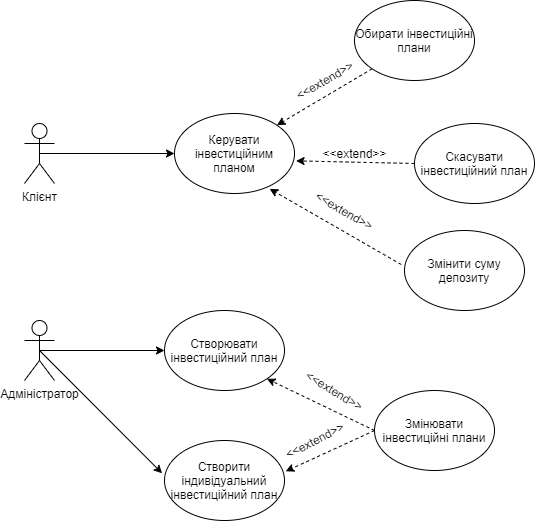

The diagram above was exported from draw.io. Its source (the exported page's mxGraphModel, read from the mxfile embedded in the PNG):
<mxGraphModel dx="998" dy="548" grid="1" gridSize="10" guides="1" tooltips="1" connect="1" arrows="1" fold="1" page="1" pageScale="1" pageWidth="1169" pageHeight="826" background="#ffffff" math="0" shadow="0">
  <root>
    <mxCell id="0" />
    <mxCell id="1" parent="0" />
    <mxCell id="smQaHztsF6eJxQDhP56q-41" value="Клієнт" style="shape=umlActor;verticalLabelPosition=bottom;verticalAlign=top;html=1;outlineConnect=0;" vertex="1" parent="1">
      <mxGeometry x="380" y="353" width="30" height="60" as="geometry" />
    </mxCell>
    <mxCell id="smQaHztsF6eJxQDhP56q-42" value="Адміністратор" style="shape=umlActor;verticalLabelPosition=bottom;verticalAlign=top;html=1;outlineConnect=0;" vertex="1" parent="1">
      <mxGeometry x="380" y="550" width="30" height="60" as="geometry" />
    </mxCell>
    <mxCell id="smQaHztsF6eJxQDhP56q-48" value="" style="endArrow=classic;html=1;exitX=0.5;exitY=0.5;exitDx=0;exitDy=0;exitPerimeter=0;" edge="1" parent="1" source="smQaHztsF6eJxQDhP56q-41" target="smQaHztsF6eJxQDhP56q-49">
      <mxGeometry width="50" height="50" relative="1" as="geometry">
        <mxPoint x="570" y="410" as="sourcePoint" />
        <mxPoint x="520" y="383" as="targetPoint" />
      </mxGeometry>
    </mxCell>
    <mxCell id="smQaHztsF6eJxQDhP56q-49" value="Керувати інвестиційним планом" style="ellipse;whiteSpace=wrap;html=1;" vertex="1" parent="1">
      <mxGeometry x="530" y="343" width="120" height="80" as="geometry" />
    </mxCell>
    <mxCell id="smQaHztsF6eJxQDhP56q-50" value="" style="endArrow=classic;html=1;entryX=1;entryY=0;entryDx=0;entryDy=0;exitX=0;exitY=1;exitDx=0;exitDy=0;dashed=1;" edge="1" parent="1" source="smQaHztsF6eJxQDhP56q-51" target="smQaHztsF6eJxQDhP56q-49">
      <mxGeometry width="50" height="50" relative="1" as="geometry">
        <mxPoint x="730" y="260" as="sourcePoint" />
        <mxPoint x="830" y="240" as="targetPoint" />
      </mxGeometry>
    </mxCell>
    <mxCell id="smQaHztsF6eJxQDhP56q-51" value="Обирати інвестиційні плани" style="ellipse;whiteSpace=wrap;html=1;" vertex="1" parent="1">
      <mxGeometry x="710" y="230" width="120" height="80" as="geometry" />
    </mxCell>
    <mxCell id="smQaHztsF6eJxQDhP56q-52" value="&amp;lt;&amp;lt;extend&amp;gt;&amp;gt;" style="text;html=1;align=center;verticalAlign=middle;resizable=0;points=[];autosize=1;rotation=-30;" vertex="1" parent="1">
      <mxGeometry x="640" y="300" width="80" height="20" as="geometry" />
    </mxCell>
    <mxCell id="smQaHztsF6eJxQDhP56q-53" value="" style="endArrow=classic;html=1;dashed=1;entryX=1.013;entryY=0.592;entryDx=0;entryDy=0;entryPerimeter=0;exitX=0;exitY=0.5;exitDx=0;exitDy=0;" edge="1" parent="1" source="smQaHztsF6eJxQDhP56q-54" target="smQaHztsF6eJxQDhP56q-49">
      <mxGeometry width="50" height="50" relative="1" as="geometry">
        <mxPoint x="800" y="390" as="sourcePoint" />
        <mxPoint x="820" y="413" as="targetPoint" />
      </mxGeometry>
    </mxCell>
    <mxCell id="smQaHztsF6eJxQDhP56q-54" value="Скасувати інвестиційний план" style="ellipse;whiteSpace=wrap;html=1;" vertex="1" parent="1">
      <mxGeometry x="770" y="353" width="120" height="80" as="geometry" />
    </mxCell>
    <mxCell id="smQaHztsF6eJxQDhP56q-56" value="&amp;lt;&amp;lt;extend&amp;gt;&amp;gt;" style="text;html=1;align=center;verticalAlign=middle;resizable=0;points=[];autosize=1;" vertex="1" parent="1">
      <mxGeometry x="670" y="373" width="80" height="20" as="geometry" />
    </mxCell>
    <mxCell id="smQaHztsF6eJxQDhP56q-58" value="" style="endArrow=classic;html=1;dashed=1;entryX=0.793;entryY=0.942;entryDx=0;entryDy=0;entryPerimeter=0;exitX=-0.027;exitY=0.425;exitDx=0;exitDy=0;exitPerimeter=0;" edge="1" parent="1" source="smQaHztsF6eJxQDhP56q-59" target="smQaHztsF6eJxQDhP56q-49">
      <mxGeometry width="50" height="50" relative="1" as="geometry">
        <mxPoint x="750" y="490" as="sourcePoint" />
        <mxPoint x="770" y="520" as="targetPoint" />
      </mxGeometry>
    </mxCell>
    <mxCell id="smQaHztsF6eJxQDhP56q-59" value="Змінити суму депозиту" style="ellipse;whiteSpace=wrap;html=1;" vertex="1" parent="1">
      <mxGeometry x="760" y="460" width="120" height="80" as="geometry" />
    </mxCell>
    <mxCell id="smQaHztsF6eJxQDhP56q-60" value="&amp;lt;&amp;lt;extend&amp;gt;&amp;gt;" style="text;html=1;align=center;verticalAlign=middle;resizable=0;points=[];autosize=1;rotation=30;" vertex="1" parent="1">
      <mxGeometry x="660" y="430" width="80" height="20" as="geometry" />
    </mxCell>
    <mxCell id="smQaHztsF6eJxQDhP56q-61" value="" style="endArrow=classic;html=1;exitX=0.5;exitY=0.5;exitDx=0;exitDy=0;exitPerimeter=0;" edge="1" parent="1" source="smQaHztsF6eJxQDhP56q-42" target="smQaHztsF6eJxQDhP56q-62">
      <mxGeometry width="50" height="50" relative="1" as="geometry">
        <mxPoint x="520" y="530" as="sourcePoint" />
        <mxPoint x="530" y="580" as="targetPoint" />
      </mxGeometry>
    </mxCell>
    <mxCell id="smQaHztsF6eJxQDhP56q-62" value="Створювати інвестиційний план" style="ellipse;whiteSpace=wrap;html=1;" vertex="1" parent="1">
      <mxGeometry x="520" y="540" width="120" height="80" as="geometry" />
    </mxCell>
    <mxCell id="smQaHztsF6eJxQDhP56q-63" value="" style="endArrow=classic;html=1;dashed=1;entryX=1;entryY=1;entryDx=0;entryDy=0;exitX=0;exitY=0.5;exitDx=0;exitDy=0;" edge="1" parent="1" source="smQaHztsF6eJxQDhP56q-65" target="smQaHztsF6eJxQDhP56q-62">
      <mxGeometry width="50" height="50" relative="1" as="geometry">
        <mxPoint x="740" y="630" as="sourcePoint" />
        <mxPoint x="570" y="470" as="targetPoint" />
      </mxGeometry>
    </mxCell>
    <mxCell id="smQaHztsF6eJxQDhP56q-65" value="Змінювати інвестиційні плани" style="ellipse;whiteSpace=wrap;html=1;" vertex="1" parent="1">
      <mxGeometry x="730" y="620" width="120" height="80" as="geometry" />
    </mxCell>
    <mxCell id="smQaHztsF6eJxQDhP56q-66" value="Створити індивідуальний інвестиційний план" style="ellipse;whiteSpace=wrap;html=1;" vertex="1" parent="1">
      <mxGeometry x="520" y="670" width="120" height="80" as="geometry" />
    </mxCell>
    <mxCell id="smQaHztsF6eJxQDhP56q-67" value="" style="endArrow=classic;html=1;exitX=0.5;exitY=0.5;exitDx=0;exitDy=0;exitPerimeter=0;entryX=-0.02;entryY=0.41;entryDx=0;entryDy=0;entryPerimeter=0;" edge="1" parent="1" source="smQaHztsF6eJxQDhP56q-42" target="smQaHztsF6eJxQDhP56q-66">
      <mxGeometry width="50" height="50" relative="1" as="geometry">
        <mxPoint x="520" y="520" as="sourcePoint" />
        <mxPoint x="570" y="470" as="targetPoint" />
      </mxGeometry>
    </mxCell>
    <mxCell id="smQaHztsF6eJxQDhP56q-68" value="" style="endArrow=classic;html=1;exitX=0;exitY=0.5;exitDx=0;exitDy=0;entryX=1.01;entryY=0.385;entryDx=0;entryDy=0;entryPerimeter=0;dashed=1;" edge="1" parent="1" source="smQaHztsF6eJxQDhP56q-65" target="smQaHztsF6eJxQDhP56q-66">
      <mxGeometry width="50" height="50" relative="1" as="geometry">
        <mxPoint x="520" y="520" as="sourcePoint" />
        <mxPoint x="570" y="470" as="targetPoint" />
      </mxGeometry>
    </mxCell>
    <mxCell id="smQaHztsF6eJxQDhP56q-69" value="&amp;lt;&amp;lt;extend&amp;gt;&amp;gt;" style="text;html=1;align=center;verticalAlign=middle;resizable=0;points=[];autosize=1;rotation=31;" vertex="1" parent="1">
      <mxGeometry x="650" y="610" width="80" height="20" as="geometry" />
    </mxCell>
    <mxCell id="smQaHztsF6eJxQDhP56q-70" value="&amp;lt;&amp;lt;extend&amp;gt;&amp;gt;" style="text;html=1;align=center;verticalAlign=middle;resizable=0;points=[];autosize=1;rotation=-27;" vertex="1" parent="1">
      <mxGeometry x="630" y="660" width="80" height="20" as="geometry" />
    </mxCell>
  </root>
</mxGraphModel>